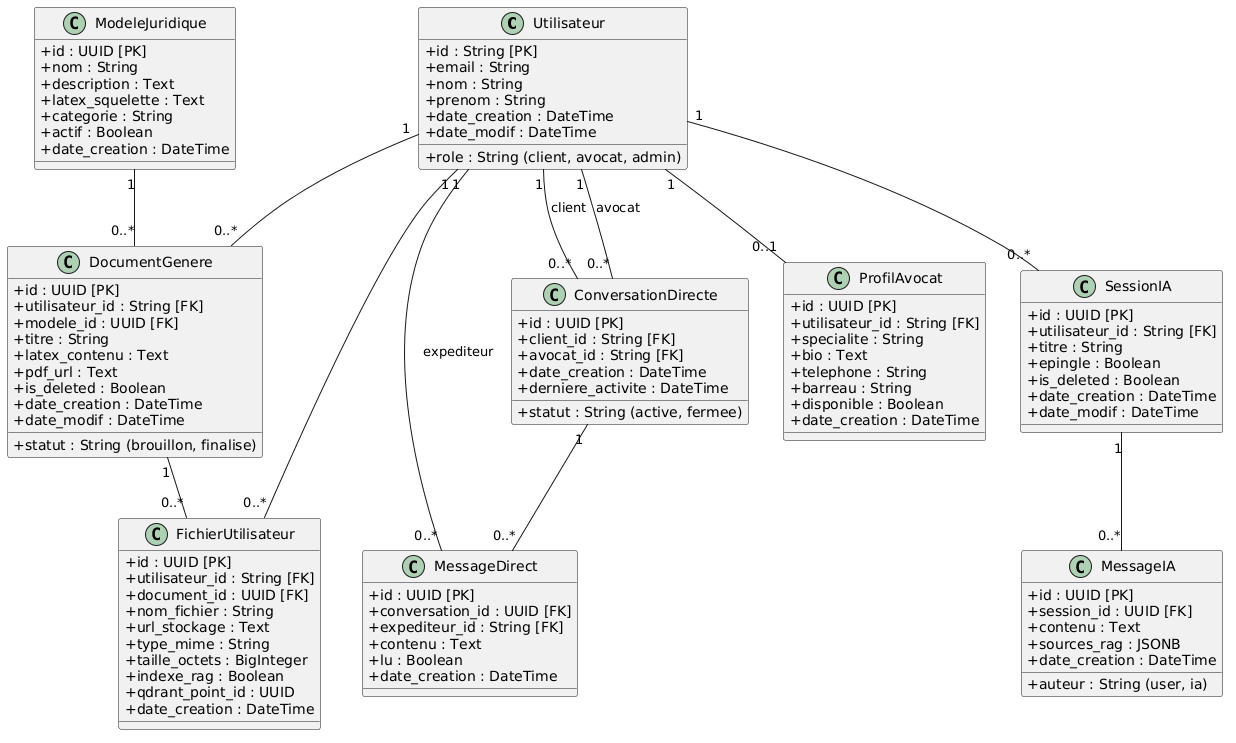

The diagram above was rendered by PlantUML. Its source (embedded in the PNG):
@startuml
skinparam classAttributeIconSize 0

class Utilisateur {
  + id : String [PK]
  + email : String
  + nom : String
  + prenom : String
  + role : String (client, avocat, admin)
  + date_creation : DateTime
  + date_modif : DateTime
}

class ProfilAvocat {
  + id : UUID [PK]
  + utilisateur_id : String [FK]
  + specialite : String
  + bio : Text
  + telephone : String
  + barreau : String
  + disponible : Boolean
  + date_creation : DateTime
}

class SessionIA {
  + id : UUID [PK]
  + utilisateur_id : String [FK]
  + titre : String
  + epingle : Boolean
  + is_deleted : Boolean
  + date_creation : DateTime
  + date_modif : DateTime
}

class MessageIA {
  + id : UUID [PK]
  + session_id : UUID [FK]
  + auteur : String (user, ia)
  + contenu : Text
  + sources_rag : JSONB
  + date_creation : DateTime
}

class ModeleJuridique {
  + id : UUID [PK]
  + nom : String
  + description : Text
  + latex_squelette : Text
  + categorie : String
  + actif : Boolean
  + date_creation : DateTime
}

class DocumentGenere {
  + id : UUID [PK]
  + utilisateur_id : String [FK]
  + modele_id : UUID [FK]
  + titre : String
  + latex_contenu : Text
  + pdf_url : Text
  + statut : String (brouillon, finalise)
  + is_deleted : Boolean
  + date_creation : DateTime
  + date_modif : DateTime
}

class FichierUtilisateur {
  + id : UUID [PK]
  + utilisateur_id : String [FK]
  + document_id : UUID [FK]
  + nom_fichier : String
  + url_stockage : Text
  + type_mime : String
  + taille_octets : BigInteger
  + indexe_rag : Boolean
  + qdrant_point_id : UUID
  + date_creation : DateTime
}

class ConversationDirecte {
  + id : UUID [PK]
  + client_id : String [FK]
  + avocat_id : String [FK]
  + statut : String (active, fermee)
  + date_creation : DateTime
  + derniere_activite : DateTime
}

class MessageDirect {
  + id : UUID [PK]
  + conversation_id : UUID [FK]
  + expediteur_id : String [FK]
  + contenu : Text
  + lu : Boolean
  + date_creation : DateTime
}

Utilisateur "1" -- "0..1" ProfilAvocat
Utilisateur "1" -- "0..*" SessionIA
SessionIA "1" -- "0..*" MessageIA
Utilisateur "1" -- "0..*" DocumentGenere
ModeleJuridique "1" -- "0..*" DocumentGenere
Utilisateur "1" -- "0..*" FichierUtilisateur
DocumentGenere "1" -- "0..*" FichierUtilisateur
Utilisateur "1" -- "0..*" ConversationDirecte : client
Utilisateur "1" -- "0..*" ConversationDirecte : avocat
ConversationDirecte "1" -- "0..*" MessageDirect
Utilisateur "1" -- "0..*" MessageDirect : expediteur
@enduml